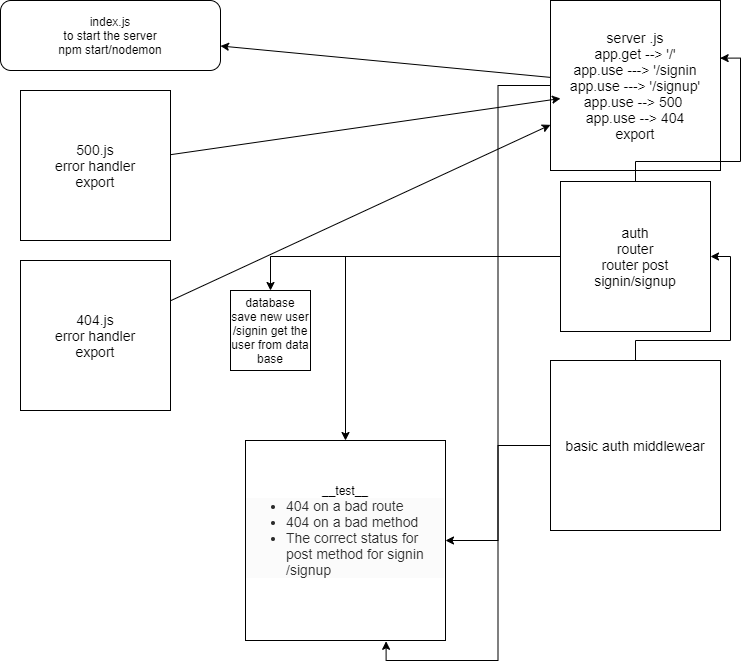

The diagram above was exported from draw.io. Its source (the exported page's mxGraphModel, read from the mxfile embedded in the PNG):
<mxGraphModel dx="930" dy="512" grid="1" gridSize="10" guides="1" tooltips="1" connect="1" arrows="1" fold="1" page="1" pageScale="1" pageWidth="850" pageHeight="1100" math="0" shadow="0">
  <root>
    <mxCell id="0" />
    <mxCell id="1" parent="0" />
    <mxCell id="bGT7Lj4VnyEwueJgwUyo-17" style="edgeStyle=none;rounded=0;orthogonalLoop=1;jettySize=auto;html=1;" parent="1" source="bGT7Lj4VnyEwueJgwUyo-7" target="bGT7Lj4VnyEwueJgwUyo-12" edge="1">
      <mxGeometry relative="1" as="geometry" />
    </mxCell>
    <mxCell id="bGT7Lj4VnyEwueJgwUyo-20" style="edgeStyle=orthogonalEdgeStyle;rounded=0;orthogonalLoop=1;jettySize=auto;html=1;entryX=1;entryY=0.5;entryDx=0;entryDy=0;" parent="1" source="bGT7Lj4VnyEwueJgwUyo-7" target="bGT7Lj4VnyEwueJgwUyo-13" edge="1">
      <mxGeometry relative="1" as="geometry" />
    </mxCell>
    <mxCell id="bGT7Lj4VnyEwueJgwUyo-7" value="&lt;font style=&quot;font-size: 14px&quot;&gt;server .js&lt;br&gt;app.get --&amp;gt; '/'&lt;br&gt;app.use ---&amp;gt; '/signin&lt;br&gt;app.use ---&amp;gt; '/signup'&lt;br&gt;app.use --&amp;gt; 500&amp;nbsp;&lt;br&gt;app.use --&amp;gt; 404&lt;br&gt;export&lt;br&gt;&lt;/font&gt;" style="whiteSpace=wrap;html=1;aspect=fixed;" parent="1" vertex="1">
      <mxGeometry x="630" y="10" width="170" height="170" as="geometry" />
    </mxCell>
    <mxCell id="bGT7Lj4VnyEwueJgwUyo-14" style="edgeStyle=none;rounded=0;orthogonalLoop=1;jettySize=auto;html=1;" parent="1" source="bGT7Lj4VnyEwueJgwUyo-8" edge="1">
      <mxGeometry relative="1" as="geometry">
        <mxPoint x="640" y="108" as="targetPoint" />
      </mxGeometry>
    </mxCell>
    <mxCell id="bGT7Lj4VnyEwueJgwUyo-8" value="&lt;font style=&quot;font-size: 14px&quot;&gt;500.js&lt;br&gt;error handler&lt;br&gt;export&lt;br&gt;&lt;/font&gt;" style="whiteSpace=wrap;html=1;aspect=fixed;" parent="1" vertex="1">
      <mxGeometry x="100" y="100" width="150" height="150" as="geometry" />
    </mxCell>
    <mxCell id="bGT7Lj4VnyEwueJgwUyo-15" style="edgeStyle=none;rounded=0;orthogonalLoop=1;jettySize=auto;html=1;" parent="1" source="bGT7Lj4VnyEwueJgwUyo-9" target="bGT7Lj4VnyEwueJgwUyo-7" edge="1">
      <mxGeometry relative="1" as="geometry">
        <mxPoint x="620" y="140" as="targetPoint" />
      </mxGeometry>
    </mxCell>
    <mxCell id="bGT7Lj4VnyEwueJgwUyo-9" value="&lt;font style=&quot;font-size: 14px&quot;&gt;404.js&lt;br&gt;error handler&lt;br&gt;export&lt;br&gt;&lt;/font&gt;" style="whiteSpace=wrap;html=1;aspect=fixed;" parent="1" vertex="1">
      <mxGeometry x="100" y="270" width="150" height="150" as="geometry" />
    </mxCell>
    <mxCell id="bGT7Lj4VnyEwueJgwUyo-21" style="edgeStyle=orthogonalEdgeStyle;rounded=0;orthogonalLoop=1;jettySize=auto;html=1;" parent="1" source="bGT7Lj4VnyEwueJgwUyo-10" target="bGT7Lj4VnyEwueJgwUyo-13" edge="1">
      <mxGeometry relative="1" as="geometry" />
    </mxCell>
    <mxCell id="E4LYiG32pdftwcT02kst-1" style="edgeStyle=orthogonalEdgeStyle;rounded=0;orthogonalLoop=1;jettySize=auto;html=1;entryX=0.998;entryY=0.339;entryDx=0;entryDy=0;entryPerimeter=0;" parent="1" source="bGT7Lj4VnyEwueJgwUyo-10" target="bGT7Lj4VnyEwueJgwUyo-7" edge="1">
      <mxGeometry relative="1" as="geometry" />
    </mxCell>
    <mxCell id="vG7SXLUVoCY54TX-PVMy-3" style="edgeStyle=orthogonalEdgeStyle;rounded=0;orthogonalLoop=1;jettySize=auto;html=1;entryX=0.5;entryY=0;entryDx=0;entryDy=0;" edge="1" parent="1" source="bGT7Lj4VnyEwueJgwUyo-10" target="vG7SXLUVoCY54TX-PVMy-2">
      <mxGeometry relative="1" as="geometry" />
    </mxCell>
    <mxCell id="bGT7Lj4VnyEwueJgwUyo-10" value="&lt;font style=&quot;font-size: 14px&quot;&gt;auth&lt;br&gt;router&lt;br&gt;router post signin/signup&lt;br&gt;&lt;/font&gt;" style="whiteSpace=wrap;html=1;aspect=fixed;" parent="1" vertex="1">
      <mxGeometry x="640" y="191" width="150" height="150" as="geometry" />
    </mxCell>
    <mxCell id="bGT7Lj4VnyEwueJgwUyo-22" style="edgeStyle=orthogonalEdgeStyle;rounded=0;orthogonalLoop=1;jettySize=auto;html=1;entryX=0.703;entryY=1.004;entryDx=0;entryDy=0;entryPerimeter=0;" parent="1" source="bGT7Lj4VnyEwueJgwUyo-11" target="bGT7Lj4VnyEwueJgwUyo-13" edge="1">
      <mxGeometry relative="1" as="geometry" />
    </mxCell>
    <mxCell id="vG7SXLUVoCY54TX-PVMy-1" style="edgeStyle=orthogonalEdgeStyle;rounded=0;orthogonalLoop=1;jettySize=auto;html=1;entryX=1;entryY=0.5;entryDx=0;entryDy=0;" edge="1" parent="1" source="bGT7Lj4VnyEwueJgwUyo-11" target="bGT7Lj4VnyEwueJgwUyo-10">
      <mxGeometry relative="1" as="geometry" />
    </mxCell>
    <mxCell id="bGT7Lj4VnyEwueJgwUyo-11" value="&lt;font style=&quot;font-size: 14px&quot;&gt;basic auth middlewear&lt;br&gt;&lt;/font&gt;" style="whiteSpace=wrap;html=1;aspect=fixed;" parent="1" vertex="1">
      <mxGeometry x="630" y="370" width="170" height="170" as="geometry" />
    </mxCell>
    <mxCell id="bGT7Lj4VnyEwueJgwUyo-12" value="index.js&lt;br&gt;to start the server&lt;br&gt;npm start/nodemon" style="rounded=1;whiteSpace=wrap;html=1;" parent="1" vertex="1">
      <mxGeometry x="80" y="10" width="220" height="70" as="geometry" />
    </mxCell>
    <mxCell id="bGT7Lj4VnyEwueJgwUyo-13" value="__test__&lt;br&gt;&lt;ul style=&quot;margin: 0px 0px 20px ; padding: 0px 0px 0px 40px ; color: rgb(43 , 43 , 43) ; font-family: &amp;#34;quattrocento sans&amp;#34; , &amp;#34;helvetica neue&amp;#34; , &amp;#34;helvetica&amp;#34; , &amp;#34;arial&amp;#34; , sans-serif ; font-size: 14px ; text-align: left ; background-color: rgb(251 , 251 , 251)&quot;&gt;&lt;li&gt;404 on a bad route&lt;/li&gt;&lt;li&gt;404 on a bad method&lt;/li&gt;&lt;li&gt;The correct status for post method for signin /signup&lt;/li&gt;&lt;/ul&gt;" style="whiteSpace=wrap;html=1;aspect=fixed;" parent="1" vertex="1">
      <mxGeometry x="325" y="450" width="200" height="200" as="geometry" />
    </mxCell>
    <mxCell id="vG7SXLUVoCY54TX-PVMy-2" value="database&lt;br&gt;save new user&lt;br&gt;/signin get the user from data base" style="whiteSpace=wrap;html=1;aspect=fixed;" vertex="1" parent="1">
      <mxGeometry x="310" y="300" width="80" height="80" as="geometry" />
    </mxCell>
  </root>
</mxGraphModel>